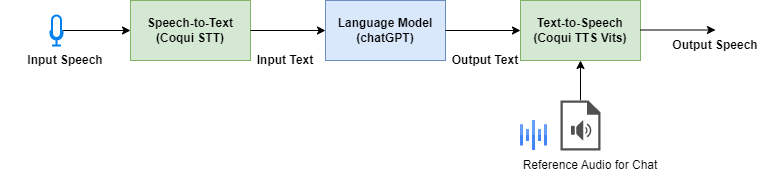

The diagram above was exported from draw.io. Its source (the exported page's mxGraphModel, read from the mxfile embedded in the PNG):
<mxGraphModel dx="1422" dy="705" grid="1" gridSize="10" guides="1" tooltips="1" connect="1" arrows="1" fold="1" page="1" pageScale="1" pageWidth="850" pageHeight="1100" math="0" shadow="0">
  <root>
    <mxCell id="0" />
    <mxCell id="1" parent="0" />
    <mxCell id="WeH9DRCCi_CUJqgOOnMq-1" value="Speech-to-Text&lt;br&gt;(Coqui STT)" style="rounded=0;whiteSpace=wrap;html=1;fillColor=#d5e8d4;strokeColor=#82b366;fontStyle=1" parent="1" vertex="1">
      <mxGeometry x="170" y="130" width="120" height="60" as="geometry" />
    </mxCell>
    <mxCell id="WeH9DRCCi_CUJqgOOnMq-2" value="Language Model&lt;br&gt;(chatGPT)" style="rounded=0;whiteSpace=wrap;html=1;fillColor=#dae8fc;strokeColor=#6c8ebf;fontStyle=1" parent="1" vertex="1">
      <mxGeometry x="365" y="130" width="120" height="60" as="geometry" />
    </mxCell>
    <mxCell id="WeH9DRCCi_CUJqgOOnMq-3" value="Text-to-Speech&lt;br&gt;(Coqui TTS Vits)" style="rounded=0;whiteSpace=wrap;html=1;fillColor=#d5e8d4;strokeColor=#82b366;fontStyle=1" parent="1" vertex="1">
      <mxGeometry x="560" y="130" width="120" height="60" as="geometry" />
    </mxCell>
    <mxCell id="WeH9DRCCi_CUJqgOOnMq-4" value="" style="endArrow=classic;html=1;rounded=0;entryX=0;entryY=0.5;entryDx=0;entryDy=0;exitX=1;exitY=0.5;exitDx=0;exitDy=0;" parent="1" source="WeH9DRCCi_CUJqgOOnMq-1" target="WeH9DRCCi_CUJqgOOnMq-2" edge="1">
      <mxGeometry width="50" height="50" relative="1" as="geometry">
        <mxPoint x="10" y="230" as="sourcePoint" />
        <mxPoint x="60" y="180" as="targetPoint" />
      </mxGeometry>
    </mxCell>
    <mxCell id="WeH9DRCCi_CUJqgOOnMq-5" value="" style="endArrow=classic;html=1;rounded=0;entryX=0;entryY=0.5;entryDx=0;entryDy=0;exitX=1;exitY=0.5;exitDx=0;exitDy=0;" parent="1" source="WeH9DRCCi_CUJqgOOnMq-2" target="WeH9DRCCi_CUJqgOOnMq-3" edge="1">
      <mxGeometry width="50" height="50" relative="1" as="geometry">
        <mxPoint x="500" y="160" as="sourcePoint" />
        <mxPoint x="560" y="159.5" as="targetPoint" />
      </mxGeometry>
    </mxCell>
    <mxCell id="WeH9DRCCi_CUJqgOOnMq-7" style="edgeStyle=orthogonalEdgeStyle;rounded=0;orthogonalLoop=1;jettySize=auto;html=1;entryX=0;entryY=0.5;entryDx=0;entryDy=0;" parent="1" source="WeH9DRCCi_CUJqgOOnMq-6" target="WeH9DRCCi_CUJqgOOnMq-1" edge="1">
      <mxGeometry relative="1" as="geometry" />
    </mxCell>
    <mxCell id="WeH9DRCCi_CUJqgOOnMq-6" value="" style="html=1;verticalLabelPosition=bottom;align=center;labelBackgroundColor=#ffffff;verticalAlign=top;strokeWidth=2;strokeColor=#0080F0;shadow=0;dashed=0;shape=mxgraph.ios7.icons.microphone;" parent="1" vertex="1">
      <mxGeometry x="90" y="145" width="12" height="30" as="geometry" />
    </mxCell>
    <mxCell id="WeH9DRCCi_CUJqgOOnMq-8" value="Input Speech" style="text;html=1;strokeColor=none;fillColor=none;align=center;verticalAlign=middle;whiteSpace=wrap;rounded=0;fontStyle=1" parent="1" vertex="1">
      <mxGeometry x="40" y="175" width="130" height="30" as="geometry" />
    </mxCell>
    <mxCell id="WeH9DRCCi_CUJqgOOnMq-10" style="edgeStyle=orthogonalEdgeStyle;rounded=0;orthogonalLoop=1;jettySize=auto;html=1;entryX=0.5;entryY=1;entryDx=0;entryDy=0;" parent="1" source="WeH9DRCCi_CUJqgOOnMq-9" target="WeH9DRCCi_CUJqgOOnMq-3" edge="1">
      <mxGeometry relative="1" as="geometry" />
    </mxCell>
    <mxCell id="WeH9DRCCi_CUJqgOOnMq-9" value="" style="sketch=0;pointerEvents=1;shadow=0;dashed=0;html=1;strokeColor=none;fillColor=#505050;labelPosition=center;verticalLabelPosition=bottom;verticalAlign=top;outlineConnect=0;align=center;shape=mxgraph.office.concepts.sound_file;" parent="1" vertex="1">
      <mxGeometry x="600" y="230" width="40" height="50" as="geometry" />
    </mxCell>
    <mxCell id="WeH9DRCCi_CUJqgOOnMq-11" value="Reference Audio for Chat" style="text;html=1;strokeColor=none;fillColor=none;align=center;verticalAlign=middle;whiteSpace=wrap;rounded=0;" parent="1" vertex="1">
      <mxGeometry x="560" y="280" width="140" height="30" as="geometry" />
    </mxCell>
    <mxCell id="WeH9DRCCi_CUJqgOOnMq-13" value="" style="editableCssRules=.*;shape=image;verticalLabelPosition=bottom;labelBackgroundColor=#ffffff;verticalAlign=top;aspect=fixed;imageAspect=0;image=data:image/svg+xml,(base64 omitted: 532 chars);" parent="1" vertex="1">
      <mxGeometry x="560" y="250" width="27" height="30" as="geometry" />
    </mxCell>
    <mxCell id="Nms4LvADkKAc4UxVdDUF-1" value="Input Text" style="text;html=1;strokeColor=none;fillColor=none;align=center;verticalAlign=middle;whiteSpace=wrap;rounded=0;fontStyle=1" vertex="1" parent="1">
      <mxGeometry x="260" y="175" width="130" height="30" as="geometry" />
    </mxCell>
    <mxCell id="Nms4LvADkKAc4UxVdDUF-2" value="Output Text" style="text;html=1;strokeColor=none;fillColor=none;align=center;verticalAlign=middle;whiteSpace=wrap;rounded=0;fontStyle=1" vertex="1" parent="1">
      <mxGeometry x="460" y="175" width="130" height="30" as="geometry" />
    </mxCell>
    <mxCell id="Nms4LvADkKAc4UxVdDUF-3" value="" style="endArrow=classic;html=1;rounded=0;entryX=0;entryY=0.5;entryDx=0;entryDy=0;exitX=1;exitY=0.5;exitDx=0;exitDy=0;" edge="1" parent="1">
      <mxGeometry width="50" height="50" relative="1" as="geometry">
        <mxPoint x="680" y="159.5" as="sourcePoint" />
        <mxPoint x="755" y="159.5" as="targetPoint" />
      </mxGeometry>
    </mxCell>
    <mxCell id="Nms4LvADkKAc4UxVdDUF-4" value="Output Speech" style="text;html=1;strokeColor=none;fillColor=none;align=center;verticalAlign=middle;whiteSpace=wrap;rounded=0;fontStyle=1" vertex="1" parent="1">
      <mxGeometry x="690" y="160" width="130" height="30" as="geometry" />
    </mxCell>
  </root>
</mxGraphModel>